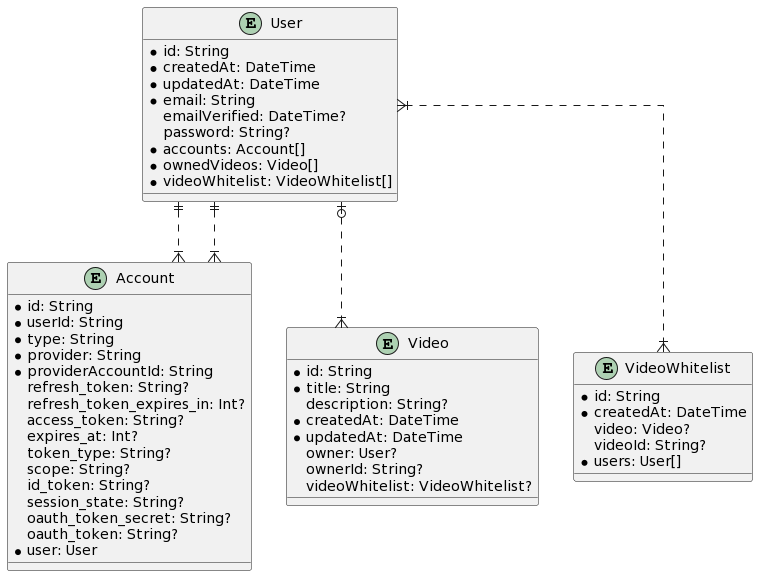

The diagram above was rendered by PlantUML. Its source (embedded in the PNG):
@startuml
skinparam linetype ortho

entity User {
  * id: String
  * createdAt: DateTime
  * updatedAt: DateTime
  * email: String
  emailVerified: DateTime?
  password: String?
  * accounts: Account[]
  * ownedVideos: Video[]
  * videoWhitelist: VideoWhitelist[]
}

entity Account {
  * id: String
  * userId: String
  * type: String
  * provider: String
  * providerAccountId: String
  refresh_token: String?
  refresh_token_expires_in: Int?
  access_token: String?
  expires_at: Int?
  token_type: String?
  scope: String?
  id_token: String?
  session_state: String?
  oauth_token_secret: String?
  oauth_token: String?
  * user: User
}

entity Video {
  * id: String
  * title: String
  description: String?
  * createdAt: DateTime
  * updatedAt: DateTime
  owner: User?
  ownerId: String?
  videoWhitelist: VideoWhitelist?
}

entity VideoWhitelist {
  * id: String
  * createdAt: DateTime
  video: Video?
  videoId: String?
  * users: User[]
}

User ||..|{ Account
User ||..|{ Account
User |o..|{ Video
User }|..|{ VideoWhitelist
@enduml